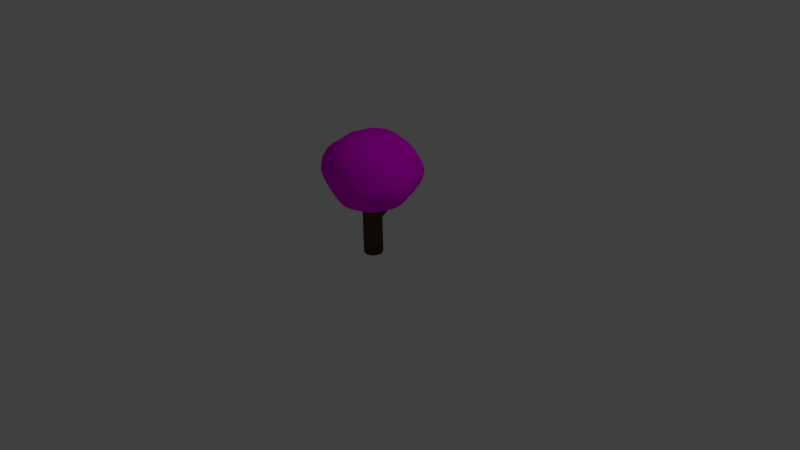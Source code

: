 # Source: ER-baum.blend  (saved by Blender 2.68.0; exported with 4.5.12 LTS)
import bpy
from mathutils import Matrix  # noqa: F401  (used for matrix-valued properties, if any)

bpy.ops.wm.read_factory_settings(use_empty=True)
scene = bpy.context.scene
scene.name = 'Scene'

# ---- collections
col_collection_1 = bpy.data.collections.new('Collection 1'); scene.collection.children.link(col_collection_1)

# ---- images (referenced by path relative to the original .blend; pixels are not part of the script)
import os
ASSET_DIR = os.environ.get("B2B_ASSET_DIR", "")  # directory of the original .blend (textures are referenced by path, not embedded)
HERE = os.path.dirname(os.path.abspath(__file__))  # packed textures are extracted next to this script under _unpacked/

def load_image(name, relpath, width, height, colorspace="sRGB"):
    """Load a texture the original file referenced (path relative to the .blend, or extracted next to this script)."""
    p = next((c for c in (os.path.join(HERE, relpath), os.path.join(ASSET_DIR, relpath)) if relpath and os.path.exists(c)), "")
    if p:
        img = bpy.data.images.load(p, check_existing=True)
        img.name = name
    else:  # same state as the original file: an image datablock whose file is absent (Cycles renders it pink)
        img = bpy.data.images.new(name, width, height)
        img.source = "FILE"
        img.filepath = "//" + (relpath or name)
    img.colorspace_settings.name = colorspace
    return img
img_er_blaetter_png_001 = load_image('ER-Blaetter.png.001', 'ER-Blaetter.png', 1024, 1024, 'sRGB')

# ---- materials (node trees are filled in below, after node groups)
mat_baumkrone = bpy.data.materials.new('Baumkrone')
mat_baumkrone.alpha_threshold = 0.0
mat_baumkrone.diffuse_color = (0.8, 0.2304, 0.1178, 1.0)
mat_baumkrone.roughness = 0.5
mat_baumkrone.line_color = (0.0, 0.0, 0.0, 1.0)
mat_stamm = bpy.data.materials.new('Stamm')
mat_stamm.alpha_threshold = 0.0
mat_stamm.diffuse_color = (0.0985, 0.05158, 0.02525, 1.0)
mat_stamm.roughness = 0.5
mat_stamm.line_color = (0.0, 0.0, 0.0, 1.0)

# ---- material node trees
mat_baumkrone.use_nodes = True; mat_baumkrone.node_tree.nodes.clear()
_N = mat_baumkrone.node_tree.nodes; _L = mat_baumkrone.node_tree.links
n0 = _N.new('ShaderNodeOutputMaterial'); n0.name = 'Material Output'; n0.location = (300, 300)
n1 = _N.new('ShaderNodeBsdfDiffuse'); n1.name = 'Diffuse BSDF'; n1.location = (10, 300)
n2 = _N.new('ShaderNodeTexImage'); n2.name = 'Image Texture'; n2.location = (-180, 300)
n2.width = 140
n2.image = img_er_blaetter_png_001
_L.new(n1.outputs[0], n0.inputs[0])
_L.new(n2.outputs[0], n1.inputs[0])
n0.is_active_output = True

# ---- world
world_world = bpy.data.worlds.new('World'); scene.world = world_world
world_world.color = (0.05088, 0.05088, 0.05088)
world_world.use_sun_shadow = False
world_world.sun_shadow_jitter_overblur = 0.0
world_world.cycles.sampling_method = 'MANUAL'
world_world.cycles.sample_map_resolution = 256

# ---- cameras
cam_camera = bpy.data.cameras.new('Camera')
cam_camera.clip_end = 100.0
cam_camera.lens = 35.0
cam_camera.sensor_width = 32.0
cam_camera.sensor_height = 18.0
cam_camera.ortho_scale = 7.314
cam_camera.dof.focus_distance = 0.0

# ---- lights
light_lamp = bpy.data.lights.new('Lamp', 'POINT')
light_lamp.transmission_factor = 0.0
light_lamp.cutoff_distance = 30.0
light_lamp.energy = 100.0
light_lamp.shadow_buffer_clip_start = 1.001
light_lamp.shadow_soft_size = 0.1
light_lamp.shadow_maximum_resolution = 0.006
light_lamp.use_absolute_resolution = True
light_lamp.cycles.use_multiple_importance_sampling = False

# ---- meshes
me_sphere = bpy.data.meshes.new('Sphere')
me_sphere.from_pydata([(-0.3761, -0.0001681, 0.899), (-0.5518, -0.0007281, 0.8217), (-0.6973, 3.376e-05, 0.6954), (-0.8137, -1.388e-05, 0.5382), (-0.9808, 0.0, 0.1951), (-1.0, 0.0, 4.746e-06), (-0.966, 0.0, -0.1896), (-0.8968, 0.0, -0.3694), (-0.8067, 0.0, -0.535), (-0.6817, -4.145e-05, -0.6753), (-0.5364, 0.0002241, -0.7966), (-0.3705, 0.001204, -0.8869), (-0.1377, 0.1382, 0.98), (-0.2724, 0.2753, 0.9358), (-0.392, 0.3956, 0.8332), (-0.4929, 0.4939, 0.6918), (-0.5818, 0.5818, 0.5469), (-0.6497, 0.6497, 0.3801), (-0.6897, 0.6897, 0.1943), (-0.6928, 0.6924, 0.002428), (-0.6692, 0.6685, -0.1834), (-0.6262, 0.6256, -0.3628), (-0.5692, 0.5692, -0.5339), (-0.4821, 0.482, -0.6746), (-0.3741, 0.3724, -0.7797), (-0.2616, 0.2579, -0.8778), (-0.1351, 0.1339, -0.955), (0.001085, -0.0012, -0.9868), (0.00036, 0.1977, 0.9836), (6.523e-05, 0.3925, 0.9555), (-0.0007997, 0.5596, 0.8471), (1.64e-05, 0.7067, 0.7066), (1.009e-06, 0.832, 0.5557), (3.529e-06, 0.9437, 0.39), (-1.952e-06, 1.005, 0.2039), (-3.041e-06, 0.9765, 0.004349), (-3.554e-07, 0.9371, -0.184), (4.069e-07, 0.896, -0.3689), (4.067e-07, 0.8137, -0.5427), (9.821e-05, 0.7024, -0.701), (0.000969, 0.5449, -0.8088), (0.002065, 0.3686, -0.8737), (0.0002628, 0.1887, -0.9493), (0.1398, 0.1411, 0.9777), (0.28, 0.2785, 0.9652), (0.4054, 0.4028, 0.8628), (0.5173, 0.5167, 0.7358), (0.5978, 0.5978, 0.5699), (0.6538, 0.6538, 0.383), (0.7124, 0.7124, 0.1978), (0.7413, 0.7412, 0.0001619), (0.7134, 0.7129, -0.2003), (0.6625, 0.6622, -0.3876), (0.5917, 0.5917, -0.5586), (0.5, 0.5, -0.7069), (0.3861, 0.3884, -0.8117), (0.2629, 0.2634, -0.8892), (0.1366, 0.1351, -0.9657), (0.1907, 0.003675, 0.94), (0.3813, 0.004595, 0.9119), (0.557, 0.0009071, 0.835), (0.7071, 5.302e-07, 0.7071), (0.8256, 6.365e-05, 0.5511), (0.9092, 0.0002145, 0.3744), (0.9611, 0.0004882, 0.1895), (0.9778, 0.001283, -0.007284), (1.022, 0.0004096, -0.2091), (0.9605, 4.126e-05, -0.3992), (0.8542, 0.0001118, -0.5733), (0.7145, -1.177e-05, -0.7135), (0.5554, -0.0001107, -0.8311), (0.3827, -1.465e-05, -0.9238), (0.1951, -0.0001054, -0.9798), (0.1293, -0.1265, 0.8901), (0.2584, -0.2574, 0.844), (0.3905, -0.3892, 0.8191), (0.5035, -0.5034, 0.7128), (0.5862, -0.5862, 0.5557), (0.6205, -0.621, 0.3614), (0.6613, -0.6612, 0.1828), (0.6846, -0.6841, -0.002574), (0.6962, -0.6961, -0.1973), (0.664, -0.664, -0.3903), (0.5929, -0.5929, -0.5596), (0.5, -0.5, -0.7071), (0.3928, -0.3928, -0.8315), (0.2706, -0.2706, -0.9239), (0.138, -0.1381, -0.9791), (-0.0006246, -0.1847, 0.9081), (-2.717e-06, -0.3847, 0.9074), (-3.001e-05, -0.5693, 0.861), (-1.723e-05, -0.7072, 0.7073), (-0.0004433, -0.838, 0.5564), (-0.000384, -0.9495, 0.3946), (-0.0001429, -0.9538, 0.19), (1.073e-05, -0.9837, -5.463e-05), (0.0002153, -0.9628, -0.1875), (0.0003163, -0.8899, -0.3639), (0.0001083, -0.8188, -0.5457), (3.504e-05, -0.7023, -0.7022), (1.184e-06, -0.5554, -0.8313), (2.465e-07, -0.3827, -0.9239), (0.0002167, -0.1954, -0.9774), (-0.0001635, 0.0009513, 0.9866), (-0.1349, -0.1336, 0.9413), (-0.2677, -0.2655, 0.901), (-0.3938, -0.3942, 0.8288), (-0.5105, -0.5106, 0.7226), (-0.6067, -0.6067, 0.5773), (-0.6667, -0.6667, 0.3944), (-0.6941, -0.6941, 0.1954), (-0.7046, -0.7047, 0.0007488), (-0.6736, -0.674, -0.1851), (-0.6273, -0.6276, -0.3655), (-0.578, -0.5781, -0.5464), (-0.498, -0.498, -0.7038), (-0.3854, -0.3872, -0.811), (-0.2616, -0.2653, -0.8947), (-0.1348, -0.1383, -0.9596), (-0.1912, 0.001255, 0.9563), (-0.9224, -8.565e-06, 0.3808), (-0.1903, -0.001523, -0.9484), (0.0, 0.2, -2.25), (0.0, 0.2, -1.25), (0.1414, 0.1414, -2.25), (0.1414, 0.1414, -1.25), (0.2, -8.742e-09, -2.25), (0.2, -8.742e-09, -1.25), (0.1414, -0.1414, -2.25), (0.1414, -0.1414, -1.25), (-1.748e-08, -0.2, -2.25), (-1.748e-08, -0.2, -1.25), (-0.1414, -0.1414, -2.25), (-0.1414, -0.1414, -1.25), (-0.2, 2.385e-09, -2.25), (-0.2, 2.385e-09, -1.25), (-0.1414, 0.1414, -2.25), (-0.1414, 0.1414, -1.25), (-2.753e-09, 0.2, -1.125), (0.1414, 0.1414, -1.125), (0.2, -8.742e-09, -1.125), (0.1414, -0.1414, -1.125), (-2.024e-08, -0.2, -1.125), (-0.1414, -0.1414, -1.125), (-0.2, 2.385e-09, -1.125), (-0.1414, 0.1414, -1.125), (-4.13e-09, 0.2, -0.875), (0.1414, 0.1414, -0.875), (0.2, -8.742e-09, -0.875), (0.1414, -0.1414, -0.875), (-2.161e-08, -0.2, -0.875), (-0.1414, -0.1414, -0.875), (-0.2, 2.385e-09, -0.875), (-0.1414, 0.1414, -0.875), (0.1292, 0.512, -0.875), (0.2707, 0.4535, -0.875), (0.1292, 0.512, -0.75), (0.2707, 0.4535, -0.75)], [], [(1, 0, 13, 14), (11, 10, 24, 25), (6, 5, 19, 20), (2, 1, 14, 15), (7, 6, 20, 21), (3, 2, 15, 16), (8, 7, 21, 22), (9, 8, 22, 23), (10, 9, 23, 24), (5, 4, 18, 19), (19, 18, 34, 35), (14, 13, 29, 30), (25, 24, 40, 41), (20, 19, 35, 36), (15, 14, 30, 31), (26, 25, 41, 42), (21, 20, 36, 37), (16, 15, 31, 32), (22, 21, 37, 38), (17, 16, 32, 33), (23, 22, 38, 39), (18, 17, 33, 34), (13, 12, 28, 29), (24, 23, 39, 40), (39, 38, 53, 54), (34, 33, 48, 49), (29, 28, 43, 44), (40, 39, 54, 55), (35, 34, 49, 50), (30, 29, 44, 45), (41, 40, 55, 56), (36, 35, 50, 51), (31, 30, 45, 46), (42, 41, 56, 57), (37, 36, 51, 52), (32, 31, 46, 47), (38, 37, 52, 53), (33, 32, 47, 48), (53, 52, 67, 68), (48, 47, 62, 63), (54, 53, 68, 69), (49, 48, 63, 64), (44, 43, 58, 59), (55, 54, 69, 70), (50, 49, 64, 65), (45, 44, 59, 60), (56, 55, 70, 71), (51, 50, 65, 66), (46, 45, 60, 61), (57, 56, 71, 72), (52, 51, 66, 67), (47, 46, 61, 62), (72, 71, 86, 87), (67, 66, 81, 82), (62, 61, 76, 77), (68, 67, 82, 83), (63, 62, 77, 78), (69, 68, 83, 84), (64, 63, 78, 79), (59, 58, 73, 74), (70, 69, 84, 85), (65, 64, 79, 80), (60, 59, 74, 75), (71, 70, 85, 86), (66, 65, 80, 81), (61, 60, 75, 76), (75, 74, 89, 90), (86, 85, 100, 101), (81, 80, 95, 96), (76, 75, 90, 91), (87, 86, 101, 102), (82, 81, 96, 97), (77, 76, 91, 92), (83, 82, 97, 98), (78, 77, 92, 93), (84, 83, 98, 99), (79, 78, 93, 94), (74, 73, 88, 89), (85, 84, 99, 100), (80, 79, 94, 95), (94, 93, 109, 110), (89, 88, 104, 105), (100, 99, 115, 116), (95, 94, 110, 111), (90, 89, 105, 106), (101, 100, 116, 117), (96, 95, 111, 112), (91, 90, 106, 107), (102, 101, 117, 118), (97, 96, 112, 113), (92, 91, 107, 108), (98, 97, 113, 114), (93, 92, 108, 109), (99, 98, 114, 115), (121, 11, 25, 26), (27, 121, 26), (120, 3, 16, 17), (119, 103, 12), (4, 120, 17, 18), (0, 119, 12, 13), (27, 26, 42), (12, 103, 28), (27, 42, 57), (28, 103, 43), (27, 57, 72), (43, 103, 58), (27, 72, 87), (58, 103, 73), (27, 87, 102), (73, 103, 88), (27, 102, 118), (88, 103, 104), (114, 113, 7, 8), (109, 108, 3, 120), (104, 103, 119), (115, 114, 8, 9), (110, 109, 120, 4), (105, 104, 119, 0), (116, 115, 9, 10), (111, 110, 4, 5), (106, 105, 0, 1), (117, 116, 10, 11), (112, 111, 5, 6), (107, 106, 1, 2), (118, 117, 11, 121), (113, 112, 6, 7), (108, 107, 2, 3), (27, 118, 121), (122, 123, 125, 124), (124, 125, 127, 126), (126, 127, 129, 128), (128, 129, 131, 130), (130, 131, 133, 132), (132, 133, 135, 134), (131, 129, 141, 142), (136, 137, 123, 122), (134, 135, 137, 136), (122, 124, 126, 128, 130, 132, 134, 136), (143, 142, 150, 151), (123, 137, 145, 138), (139, 125, 155, 157), (129, 127, 140, 141), (137, 135, 144, 145), (127, 125, 139, 140), (135, 133, 143, 144), (133, 131, 142, 143), (147, 146, 153, 152, 151, 150, 149, 148), (145, 144, 152, 153), (140, 139, 147, 148), (142, 141, 149, 150), (144, 143, 151, 152), (139, 138, 146, 147), (138, 145, 153, 146), (141, 140, 148, 149), (155, 154, 156, 157), (123, 138, 156, 154), (125, 123, 154, 155), (138, 139, 157, 156)])
me_sphere.polygons.foreach_set('use_smooth', [True] * 158)
me_sphere.polygons.foreach_set('material_index', [0, 0, 0, 0, 0, 0, 0, 0, 0, 0, 0, 0, 0, 0, 0, 0, 0, 0, 0, 0, 0, 0, 0, 0, 0, 0, 0, 0, 0, 0, 0, 0, 0, 0, 0, 0, 0, 0, 0, 0, 0, 0, 0, 0, 0, 0, 0, 0, 0, 0, 0, 0, 0, 0, 0, 0, 0, 0, 0, 0, 0, 0, 0, 0, 0, 0, 0, 0, 0, 0, 0, 0, 0, 0, 0, 0, 0, 0, 0, 0, 0, 0, 0, 0, 0, 0, 0, 0, 0, 0, 0, 0, 0, 0, 0, 0, 0, 0, 0, 0, 0, 0, 0, 0, 0, 0, 0, 0, 0, 0, 0, 0, 0, 0, 0, 0, 0, 0, 0, 0, 0, 0, 0, 0, 0, 0, 0, 0, 1, 1, 1, 1, 1, 1, 1, 1, 1, 1, 1, 1, 1, 1, 1, 1, 1, 1, 1, 1, 1, 1, 1, 1, 1, 1, 1, 1, 1, 1])
_uv = me_sphere.uv_layers.new(name='UVMap')
_uv.uv.foreach_set('vector', [0.7011, 0.7646, 0.6715, 0.8239, 0.5855, 0.7709, 0.6002, 0.7046, 0.8384, 0.1832, 0.811, 0.244, 0.6918, 0.1709, 0.7375, 0.1123, 0.7643, 0.4571, 0.7568, 0.5043, 0.6359, 0.4351, 0.642, 0.3868, 0.7187, 0.7068, 0.7011, 0.7646, 0.6002, 0.7046, 0.6106, 0.6421, 0.7726, 0.4079, 0.7643, 0.4571, 0.642, 0.3868, 0.649, 0.3366, 0.7313, 0.6513, 0.7187, 0.7068, 0.6106, 0.6421, 0.6182, 0.586, 0.782, 0.3569, 0.7726, 0.4079, 0.649, 0.3366, 0.6579, 0.2842, 0.7939, 0.3026, 0.782, 0.3569, 0.6579, 0.2842, 0.6705, 0.2292, 0.811, 0.244, 0.7939, 0.3026, 0.6705, 0.2292, 0.6918, 0.1709, 0.7568, 0.5043, 0.7491, 0.5522, 0.6302, 0.4834, 0.6359, 0.4351, 0.6359, 0.4351, 0.6302, 0.4834, 0.5071, 0.4533, 0.5075, 0.4032, 0.6002, 0.7046, 0.5855, 0.7709, 0.5046, 0.751, 0.5056, 0.6823, 0.7375, 0.1123, 0.6918, 0.1709, 0.5115, 0.1249, 0.5165, 0.05662, 0.642, 0.3868, 0.6359, 0.4351, 0.5075, 0.4032, 0.5079, 0.3525, 0.6106, 0.6421, 0.6002, 0.7046, 0.5056, 0.6823, 0.506, 0.6168, 0.8554, 0.0729, 0.7375, 0.1123, 0.5165, 0.05662, 0.9745, 0.02085, 0.649, 0.3366, 0.642, 0.3868, 0.5079, 0.3525, 0.5084, 0.3008, 0.6182, 0.586, 0.6106, 0.6421, 0.506, 0.6168, 0.5064, 0.5583, 0.6579, 0.2842, 0.649, 0.3366, 0.5084, 0.3008, 0.509, 0.2461, 0.6244, 0.5336, 0.6182, 0.586, 0.5064, 0.5583, 0.5068, 0.5037, 0.6705, 0.2292, 0.6579, 0.2842, 0.509, 0.2461, 0.51, 0.1876, 0.6302, 0.4834, 0.6244, 0.5336, 0.5068, 0.5037, 0.5071, 0.4533, 0.5855, 0.7709, 0.56, 0.8393, 0.5032, 0.8237, 0.5046, 0.751, 0.6918, 0.1709, 0.6705, 0.2292, 0.51, 0.1876, 0.5115, 0.1249, 0.51, 0.1876, 0.509, 0.2461, 0.3576, 0.2763, 0.3454, 0.2203, 0.5071, 0.4533, 0.5068, 0.5037, 0.3889, 0.5278, 0.3835, 0.4767, 0.5046, 0.751, 0.5032, 0.8237, 0.4459, 0.8348, 0.4233, 0.7684, 0.5115, 0.1249, 0.51, 0.1876, 0.3454, 0.2203, 0.3256, 0.1621, 0.5075, 0.4032, 0.5071, 0.4533, 0.3835, 0.4767, 0.3783, 0.4282, 0.5056, 0.6823, 0.5046, 0.751, 0.4233, 0.7684, 0.41, 0.7016, 0.5165, 0.05662, 0.5115, 0.1249, 0.3256, 0.1621, 0.2791, 0.1029, 0.5079, 0.3525, 0.5075, 0.4032, 0.3783, 0.4282, 0.3726, 0.3792, 0.506, 0.6168, 0.5056, 0.6823, 0.41, 0.7016, 0.4014, 0.6392, 0.9745, 0.02085, 0.5165, 0.05662, 1.279, 0.1029, 1.146, 0.06613, 0.5084, 0.3008, 0.5079, 0.3525, 0.3726, 0.3792, 0.366, 0.3289, 0.5064, 0.5583, 0.506, 0.6168, 0.4014, 0.6392, 0.3947, 0.5822, 0.509, 0.2461, 0.5084, 0.3008, 0.366, 0.3289, 0.3576, 0.2763, 0.5068, 0.5037, 0.5064, 0.5583, 0.3947, 0.5822, 0.3889, 0.5278, 0.3576, 0.2763, 0.366, 0.3289, 0.2408, 0.3985, 0.231, 0.3469, 0.3889, 0.5278, 0.3947, 0.5822, 0.2822, 0.6439, 0.2726, 0.5921, 0.3454, 0.2203, 0.3576, 0.2763, 0.231, 0.3469, 0.2186, 0.293, 0.3835, 0.4767, 0.3889, 0.5278, 0.2726, 0.5921, 0.2645, 0.5431, 0.4233, 0.7684, 0.4459, 0.8348, 0.3931, 0.8709, 0.3401, 0.8154, 0.3256, 0.1621, 0.3454, 0.2203, 0.2186, 0.293, 0.2006, 0.2348, 0.3783, 0.4282, 0.3835, 0.4767, 0.2645, 0.5431, 0.2567, 0.4937, 0.41, 0.7016, 0.4233, 0.7684, 0.3401, 0.8154, 0.3117, 0.7572, 0.2791, 0.1029, 0.3256, 0.1621, 0.2006, 0.2348, 0.1708, 0.1751, 0.3726, 0.3792, 0.3783, 0.4282, 0.2567, 0.4937, 0.249, 0.4464, 0.4014, 0.6392, 0.41, 0.7016, 0.3117, 0.7572, 0.2943, 0.6988, 0.1461, 0.06613, 0.2791, 0.1029, 0.1708, 0.1751, 0.1121, 0.1216, 0.366, 0.3289, 0.3726, 0.3792, 0.249, 0.4464, 0.2408, 0.3985, 0.3947, 0.5822, 0.4014, 0.6392, 0.2943, 0.6988, 0.2822, 0.6439, 0.1121, 0.1216, 0.1708, 0.1751, 0.0861, 0.229, 0.06013, 0.1608, 0.2408, 0.3985, 0.249, 0.4464, 0.1302, 0.5163, 0.1244, 0.466, 0.2822, 0.6439, 0.2943, 0.6988, 0.1709, 0.7725, 0.1582, 0.7172, 0.231, 0.3469, 0.2408, 0.3985, 0.1244, 0.466, 0.1181, 0.4135, 0.2726, 0.5921, 0.2822, 0.6439, 0.1582, 0.7172, 0.149, 0.6639, 0.2186, 0.293, 0.231, 0.3469, 0.1181, 0.4135, 0.1106, 0.3565, 0.2645, 0.5431, 0.2726, 0.5921, 0.149, 0.6639, 0.142, 0.6136, 0.3401, 0.8154, 0.3931, 0.8709, 0.3523, 0.9264, 0.2328, 0.885, 0.2006, 0.2348, 0.2186, 0.293, 0.1106, 0.3565, 0.1007, 0.2951, 0.2567, 0.4937, 0.2645, 0.5431, 0.142, 0.6136, 0.1359, 0.5649, 0.3117, 0.7572, 0.3401, 0.8154, 0.2328, 0.885, 0.1921, 0.8299, 0.1708, 0.1751, 0.2006, 0.2348, 0.1007, 0.2951, 0.0861, 0.229, 0.249, 0.4464, 0.2567, 0.4937, 0.1359, 0.5649, 0.1302, 0.5163, 0.2943, 0.6988, 0.3117, 0.7572, 0.1921, 0.8299, 0.1709, 0.7725, 0.1921, 0.8299, 0.2328, 0.885, 0.01867, 0.9427, 0.01214, 0.878, 0.0861, 0.229, 0.1007, 0.2951, 0.005418, 0.3195, 0.004634, 0.2501, 0.1302, 0.5163, 0.1359, 0.5649, 0.007483, 0.5979, 0.007164, 0.5488, 0.1709, 0.7725, 0.1921, 0.8299, 0.01214, 0.878, 0.01003, 0.8127, 0.06013, 0.1608, 0.0861, 0.229, 0.004634, 0.2501, 0.003373, 0.1759, 0.1244, 0.466, 0.1302, 0.5163, 0.007164, 0.5488, 0.00683, 0.4973, 0.1582, 0.7172, 0.1709, 0.7725, 0.01003, 0.8127, 0.008895, 0.7534, 0.1181, 0.4135, 0.1244, 0.466, 0.00683, 0.4973, 0.006415, 0.442, 0.149, 0.6639, 0.1582, 0.7172, 0.008895, 0.7534, 0.00829, 0.7001, 0.1106, 0.3565, 0.1181, 0.4135, 0.006415, 0.442, 0.005971, 0.3832, 0.142, 0.6136, 0.149, 0.6639, 0.00829, 0.7001, 0.007854, 0.6482, 0.2328, 0.885, 0.3523, 0.9264, 0.4729, 0.9809, 0.01867, 0.9427, 0.1007, 0.2951, 0.1106, 0.3565, 0.005971, 0.3832, 0.005418, 0.3195, 0.1359, 0.5649, 0.142, 0.6136, 0.007854, 0.6482, 0.007483, 0.5979, 1.008, 0.6482, 1.008, 0.7001, 0.8659, 0.672, 0.8726, 0.6209, 1.019, 0.9427, 0.4729, 0.9809, 0.6486, 0.9339, 0.7782, 0.8966, 1.005, 0.3195, 1.006, 0.3832, 0.9014, 0.3619, 0.9103, 0.3013, 1.007, 0.5979, 1.008, 0.6482, 0.8726, 0.6209, 0.8783, 0.572, 1.012, 0.878, 1.019, 0.9427, 0.7782, 0.8966, 0.8249, 0.8382, 1.005, 0.2501, 1.005, 0.3195, 0.9103, 0.3013, 0.9238, 0.2342, 1.007, 0.5488, 1.007, 0.5979, 0.8783, 0.572, 0.8835, 0.5238, 1.01, 0.8127, 1.012, 0.878, 0.8249, 0.8382, 0.8453, 0.7799, 1.003, 0.1759, 1.005, 0.2501, 0.9238, 0.2342, 0.9468, 0.1648, 1.007, 0.4973, 1.007, 0.5488, 0.8835, 0.5238, 0.8888, 0.4727, 1.009, 0.7534, 1.01, 0.8127, 0.8453, 0.7799, 0.8574, 0.7247, 1.006, 0.442, 1.007, 0.4973, 0.8888, 0.4727, 0.8946, 0.4189, 1.008, 0.7001, 1.009, 0.7534, 0.8574, 0.7247, 0.8659, 0.672, 1.006, 0.3832, 1.006, 0.442, 0.8946, 0.4189, 0.9014, 0.3619, 0.8933, 0.1278, 0.8384, 0.1832, 0.7375, 0.1123, 0.8554, 0.0729, 1.001, 0.0985, 0.8933, 0.1278, 0.8554, 0.0729, 0.7409, 0.6009, 0.7313, 0.6513, 0.6182, 0.586, 0.6244, 0.5336, 0.612, 0.8779, 0.5001, 0.9016, 0.56, 0.8393, 0.7491, 0.5522, 0.7409, 0.6009, 0.6244, 0.5336, 0.6302, 0.4834, 0.6715, 0.8239, 0.612, 0.8779, 0.56, 0.8393, 0.5855, 0.7709, 1.001, 0.0985, 0.8554, 0.0729, 0.9745, 0.02085, 0.56, 0.8393, 0.5001, 0.9016, 0.5032, 0.8237, 1.001, 0.0985, 0.9745, 0.02085, 1.146, 0.06613, 0.5032, 0.8237, 0.5001, 0.9016, 0.4459, 0.8348, 0.0007532, 0.0985, 0.1461, 0.06613, 0.1121, 0.1216, 0.4459, 0.8348, 0.5001, 0.9016, 0.3931, 0.8709, 0.0007532, 0.0985, 0.1121, 0.1216, 0.06013, 0.1608, 0.3931, 0.8709, 0.5001, 0.9016, 0.3523, 0.9264, 0.0007532, 0.0985, 0.06013, 0.1608, 0.003373, 0.1759, 0.3523, 0.9264, 0.5001, 0.9016, 0.4729, 0.9809, 1.001, 0.0985, 1.003, 0.1759, 0.9468, 0.1648, 0.4729, 0.9809, 0.5001, 0.9016, 0.6486, 0.9339, 0.8946, 0.4189, 0.8888, 0.4727, 0.7726, 0.4079, 0.782, 0.3569, 0.8659, 0.672, 0.8574, 0.7247, 0.7313, 0.6513, 0.7409, 0.6009, 0.6486, 0.9339, 0.5001, 0.9016, 0.612, 0.8779, 0.9014, 0.3619, 0.8946, 0.4189, 0.782, 0.3569, 0.7939, 0.3026, 0.8726, 0.6209, 0.8659, 0.672, 0.7409, 0.6009, 0.7491, 0.5522, 0.7782, 0.8966, 0.6486, 0.9339, 0.612, 0.8779, 0.6715, 0.8239, 0.9103, 0.3013, 0.9014, 0.3619, 0.7939, 0.3026, 0.811, 0.244, 0.8783, 0.572, 0.8726, 0.6209, 0.7491, 0.5522, 0.7568, 0.5043, 0.8249, 0.8382, 0.7782, 0.8966, 0.6715, 0.8239, 0.7011, 0.7646, 0.9238, 0.2342, 0.9103, 0.3013, 0.811, 0.244, 0.8384, 0.1832, 0.8835, 0.5238, 0.8783, 0.572, 0.7568, 0.5043, 0.7643, 0.4571, 0.8453, 0.7799, 0.8249, 0.8382, 0.7011, 0.7646, 0.7187, 0.7068, 0.9468, 0.1648, 0.9238, 0.2342, 0.8384, 0.1832, 0.8933, 0.1278, 0.8888, 0.4727, 0.8835, 0.5238, 0.7643, 0.4571, 0.7726, 0.4079, 0.8574, 0.7247, 0.8453, 0.7799, 0.7187, 0.7068, 0.7313, 0.6513, 1.001, 0.0985, 0.9468, 0.1648, 0.8933, 0.1278, 0.0, 0.0, 0.0, 0.0, 0.0, 0.0, 0.0, 0.0, 0.0, 0.0, 0.0, 0.0, 0.0, 0.0, 0.0, 0.0, 0.0, 0.0, 0.0, 0.0, 0.0, 0.0, 0.0, 0.0, 0.0, 0.0, 0.0, 0.0, 0.0, 0.0, 0.0, 0.0, 0.0, 0.0, 0.0, 0.0, 0.0, 0.0, 0.0, 0.0, 0.0, 0.0, 0.0, 0.0, 0.0, 0.0, 0.0, 0.0, 0.0, 0.0, 0.0, 0.0, 0.0, 0.0, 0.0, 0.0, 0.0, 0.0, 0.0, 0.0, 0.0, 0.0, 0.0, 0.0, 0.0, 0.0, 0.0, 0.0, 0.0, 0.0, 0.0, 0.0, 0.0, 0.0, 0.0, 0.0, 0.0, 0.0, 0.0, 0.0, 0.0, 0.0, 0.0, 0.0, 0.0, 0.0, 0.0, 0.0, 0.0, 0.0, 0.0, 0.0, 0.0, 0.0, 0.0, 0.0, 0.0, 0.0, 0.0, 0.0, 0.0, 0.0, 0.0, 0.0, 0.0, 0.0, 0.0, 0.0, 0.0, 0.0, 0.0, 0.0, 0.0, 0.0, 0.0, 0.0, 0.0, 0.0, 0.0, 0.0, 0.0, 0.0, 0.0, 0.0, 0.0, 0.0, 0.0, 0.0, 0.0, 0.0, 0.0, 0.0, 0.0, 0.0, 0.0, 0.0, 0.0, 0.0, 0.0, 0.0, 0.0, 0.0, 0.0, 0.0, 0.0, 0.0, 0.0, 0.0, 0.0, 0.0, 0.0, 0.0, 0.0, 0.0, 0.0, 0.0, 0.0, 0.0, 0.0, 0.0, 0.0, 0.0, 0.0, 0.0, 0.0, 0.0, 0.0, 0.0, 0.0, 0.0, 0.0, 0.0, 0.0, 0.0, 0.0, 0.0, 0.0, 0.0, 0.0, 0.0, 0.0, 0.0, 0.0, 0.0, 0.0, 0.0, 0.0, 0.0, 0.0, 0.0, 0.0, 0.0, 0.0, 0.0, 0.0, 0.0, 0.0, 0.0, 0.0, 0.0, 0.0, 0.0, 0.0, 0.0, 0.0, 0.0, 0.0, 0.0, 0.0, 0.0, 0.0, 0.0, 0.0, 0.0, 0.0, 0.0, 0.0, 0.0, 0.0, 0.0, 0.0, 0.0, 0.0, 0.0, 0.0, 0.0, 0.0, 0.0, 0.0, 0.0, 0.0, 0.0, 0.0, 0.0, 0.0, 0.0, 0.0, 0.0, 0.0, 0.0, 0.0, 0.0, 0.0, 0.0, 0.0, 0.0, 0.0, 0.0, 0.0, 0.0, 0.0, 0.0, 0.0, 0.0, 0.0, 0.0])
me_sphere.materials.append(mat_baumkrone)
me_sphere.materials.append(mat_stamm)
me_sphere.use_remesh_preserve_volume = False
me_sphere.use_remesh_preserve_attributes = False
me_sphere.use_mirror_vertex_groups = False
me_sphere.update()
me_circle = bpy.data.meshes.new('Circle')
me_circle.from_pydata([(-0.9755, 0.0, 12.73), (-1.913, 0.0, 12.5), (-2.778, 0.0, 12.13), (-3.536, 0.0, 11.63), (-4.157, 0.0, 11.03), (-4.619, 0.0, 10.34), (-4.904, 0.0, 9.587), (-5.0, 0.0, 8.806), (-4.904, 0.0, 8.026), (-4.619, 0.0, 7.275), (-4.157, 0.0, 6.584), (-3.536, 0.0, 5.978), (-2.778, 0.0, 5.48), (-1.913, 0.0, 5.111), (-0.9755, 0.0, 4.883), (-0.9012, 0.3733, 12.73), (-1.768, 0.7322, 12.5), (-2.566, 1.063, 12.13), (-3.266, 1.353, 11.63), (-3.841, 1.591, 11.03), (-4.268, 1.768, 10.34), (-4.531, 1.877, 9.587), (-4.619, 1.913, 8.806), (-4.531, 1.877, 8.026), (-4.268, 1.768, 7.275), (-3.841, 1.591, 6.584), (-3.266, 1.353, 5.978), (-2.566, 1.063, 5.48), (-1.768, 0.7322, 5.111), (-0.9012, 0.3733, 4.883), (-0.6897, 0.6897, 12.73), (-1.353, 1.353, 12.5), (-1.964, 1.964, 12.13), (-2.5, 2.5, 11.63), (-2.94, 2.94, 11.03), (-3.266, 3.266, 10.34), (-3.468, 3.468, 9.587), (-3.536, 3.536, 8.806), (-3.468, 3.468, 8.026), (-3.266, 3.266, 7.275), (-2.94, 2.94, 6.584), (-2.5, 2.5, 5.978), (-1.964, 1.964, 5.48), (-1.353, 1.353, 5.111), (-0.6897, 0.6897, 4.883), (-0.3733, 0.9012, 12.73), (-0.7322, 1.768, 12.5), (-1.063, 2.566, 12.13), (-1.353, 3.266, 11.63), (-1.591, 3.841, 11.03), (-1.768, 4.268, 10.34), (-1.877, 4.531, 9.587), (-1.913, 4.619, 8.806), (-1.877, 4.531, 8.026), (-1.768, 4.268, 7.275), (-1.591, 3.841, 6.584), (-1.353, 3.266, 5.978), (-1.063, 2.566, 5.48), (-0.7322, 1.768, 5.111), (-0.3733, 0.9012, 4.883), (1.63e-06, 0.9755, 12.73), (1.676e-06, 1.913, 12.5), (1.728e-06, 2.778, 12.13), (1.611e-06, 3.536, 11.63), (1.65e-06, 4.157, 11.03), (1.679e-06, 4.619, 10.34), (1.885e-06, 4.904, 9.587), (1.649e-06, 5.0, 8.806), (1.61e-06, 4.904, 8.026), (1.769e-06, 4.619, 7.275), (1.65e-06, 4.157, 6.584), (1.611e-06, 3.536, 5.978), (1.82e-06, 2.778, 5.48), (1.747e-06, 1.913, 5.111), (1.644e-06, 0.9755, 4.883), (0.3733, 0.9012, 12.73), (0.7322, 1.768, 12.5), (1.063, 2.566, 12.13), (1.353, 3.266, 11.63), (1.591, 3.841, 11.03), (1.768, 4.268, 10.34), (1.877, 4.531, 9.587), (1.913, 4.619, 8.806), (1.877, 4.531, 8.026), (1.768, 4.268, 7.275), (1.591, 3.841, 6.584), (1.353, 3.266, 5.978), (1.063, 2.566, 5.48), (0.7322, 1.768, 5.111), (0.3733, 0.9012, 4.883), (0.6898, 0.6897, 12.73), (1.353, 1.353, 12.5), (1.964, 1.964, 12.13), (2.5, 2.5, 11.63), (2.94, 2.94, 11.03), (3.266, 3.266, 10.34), (3.468, 3.468, 9.587), (3.536, 3.536, 8.806), (3.468, 3.468, 8.026), (3.266, 3.266, 7.275), (2.94, 2.94, 6.584), (2.5, 2.5, 5.978), (1.964, 1.964, 5.48), (1.353, 1.353, 5.111), (0.6898, 0.6897, 4.883), (0.9012, 0.3733, 12.73), (1.768, 0.7322, 12.5), (2.566, 1.063, 12.13), (3.266, 1.353, 11.63), (3.841, 1.591, 11.03), (4.268, 1.768, 10.34), (4.531, 1.877, 9.587), (4.619, 1.913, 8.806), (4.531, 1.877, 8.026), (4.268, 1.768, 7.275), (3.841, 1.591, 6.584), (3.266, 1.353, 5.978), (2.566, 1.063, 5.48), (1.768, 0.7322, 5.111), (0.9012, 0.3733, 4.883), (0.9755, -6.888e-09, 12.73), (1.913, -1.575e-09, 12.5), (2.778, -1.908e-07, 12.13), (3.536, -2.571e-07, 11.63), (4.157, -3.201e-07, 11.03), (4.619, -3.486e-07, 10.34), (4.904, -4.409e-07, 9.587), (5.0, -4.319e-08, 8.806), (4.904, -1.42e-07, 8.026), (4.619, -4.964e-08, 7.275), (4.157, -3.201e-07, 6.584), (3.536, -2.571e-07, 5.978), (2.778, -2.832e-07, 5.48), (1.913, -2.553e-07, 5.111), (0.9755, 7.788e-09, 4.883), (0.9012, -0.3733, 12.73), (1.768, -0.7322, 12.5), (2.566, -1.063, 12.13), (3.266, -1.353, 11.63), (3.841, -1.591, 11.03), (4.268, -1.768, 10.34), (4.531, -1.877, 9.587), (4.619, -1.913, 8.806), (4.531, -1.877, 8.026), (4.268, -1.768, 7.275), (3.841, -1.591, 6.584), (3.266, -1.353, 5.978), (2.566, -1.063, 5.48), (1.768, -0.7322, 5.111), (0.9012, -0.3733, 4.883), (0.6898, -0.6897, 12.73), (1.353, -1.353, 12.5), (1.964, -1.964, 12.13), (2.5, -2.5, 11.63), (2.94, -2.94, 11.03), (3.266, -3.266, 10.34), (3.468, -3.468, 9.587), (3.536, -3.536, 8.806), (3.468, -3.468, 8.026), (3.266, -3.266, 7.275), (2.94, -2.94, 6.584), (2.5, -2.5, 5.978), (1.964, -1.964, 5.48), (1.353, -1.353, 5.111), (0.6898, -0.6897, 4.883), (0.3733, -0.9012, 12.73), (0.7322, -1.768, 12.5), (1.063, -2.566, 12.13), (1.353, -3.266, 11.63), (1.591, -3.841, 11.03), (1.768, -4.268, 10.34), (1.877, -4.531, 9.587), (1.913, -4.619, 8.806), (1.877, -4.531, 8.026), (1.768, -4.268, 7.275), (1.591, -3.841, 6.584), (1.353, -3.266, 5.978), (1.063, -2.566, 5.48), (0.7322, -1.768, 5.111), (0.3733, -0.9012, 4.883), (1.645e-06, -0.9755, 12.73), (1.616e-06, -1.913, 12.5), (1.346e-06, -2.778, 12.13), (1.05e-06, -3.536, 11.63), (1.148e-06, -4.157, 11.03), (1.233e-06, -4.619, 10.34), (1.165e-06, -4.904, 9.587), (1.586e-06, -5.0, 8.806), (1.578e-06, -4.904, 8.026), (1.281e-06, -4.619, 7.275), (1.148e-06, -4.157, 6.584), (1.05e-06, -3.536, 5.978), (1.299e-06, -2.778, 5.48), (1.293e-06, -1.913, 5.111), (1.562e-06, -0.9755, 4.883), (-0.3733, -0.9012, 12.73), (-0.7322, -1.768, 12.5), (-1.063, -2.566, 12.13), (-1.353, -3.266, 11.63), (-1.591, -3.841, 11.03), (-1.768, -4.268, 10.34), (-1.877, -4.531, 9.587), (-1.913, -4.619, 8.806), (-1.877, -4.531, 8.026), (-1.768, -4.268, 7.275), (-1.591, -3.841, 6.584), (-1.353, -3.266, 5.978), (-1.063, -2.566, 5.48), (-0.7322, -1.768, 5.111), (-0.3733, -0.9012, 4.883), (4.772e-07, -1.152e-06, 12.81), (-0.6897, -0.6897, 12.73), (-1.353, -1.353, 12.5), (-1.964, -1.964, 12.13), (-2.5, -2.5, 11.63), (-2.94, -2.94, 11.03), (-3.266, -3.266, 10.34), (-3.468, -3.468, 9.587), (-3.536, -3.536, 8.806), (-3.468, -3.468, 8.026), (-3.266, -3.266, 7.275), (-2.94, -2.94, 6.584), (-2.5, -2.5, 5.978), (-1.964, -1.964, 5.48), (-1.353, -1.353, 5.111), (-0.6897, -0.6897, 4.883), (1.629e-06, 0.0, 4.806), (-0.9012, -0.3733, 12.73), (-1.768, -0.7322, 12.5), (-2.566, -1.063, 12.13), (-3.266, -1.353, 11.63), (-3.841, -1.591, 11.03), (-4.268, -1.768, 10.34), (-4.531, -1.877, 9.587), (-4.619, -1.913, 8.806), (-4.531, -1.877, 8.026), (-4.268, -1.768, 7.275), (-3.841, -1.591, 6.584), (-3.266, -1.353, 5.978), (-2.566, -1.063, 5.48), (-1.768, -0.7322, 5.111), (-0.9012, -0.3733, 4.883), (0.0, 1.0, 0.0), (-0.7071, 0.7071, 0.0), (-1.0, -4.371e-08, 0.0), (-0.7071, -0.7071, 0.0), (8.742e-08, -1.0, 0.0), (0.7071, -0.7071, 0.0), (1.0, 1.192e-08, 0.0), (0.7071, 0.7071, 0.0), (0.0, 1.0, 10.0), (-0.7071, 0.7071, 10.0), (-1.0, -4.371e-08, 10.0), (-0.7071, -0.7071, 10.0), (8.742e-08, -1.0, 10.0), (0.7071, -0.7071, 10.0), (1.0, 1.192e-08, 10.0), (0.7071, 0.7071, 10.0), (0.0, 1.0, 4.327), (-0.7071, 0.7071, 4.327), (0.7071, 0.7071, 4.327), (-1.0, -4.371e-08, 4.327), (-0.7071, -0.7071, 3.578), (8.742e-08, -1.0, 3.578), (0.7071, -0.7071, 4.327), (1.0, 1.192e-08, 4.327), (-0.7071, 0.7071, 3.852), (-0.7071, -0.7071, 3.103), (0.7071, -0.7071, 3.852), (0.0, 1.0, 3.852), (0.7071, 0.7071, 3.852), (-1.0, -4.371e-08, 3.852), (8.742e-08, -1.0, 3.103), (1.0, 1.192e-08, 3.852), (-0.7654, 2.848, 6.327), (-1.472, 2.555, 6.327), (-1.472, 2.555, 5.852), (-0.7654, 2.848, 5.852), (-1.322, -2.191, 5.132), (-0.6147, -2.484, 5.132), (-1.322, -2.191, 4.657), (-0.6147, -2.484, 4.657)], [], [(12, 11, 26, 27), (7, 6, 21, 22), (2, 1, 16, 17), (13, 12, 27, 28), (8, 7, 22, 23), (3, 2, 17, 18), (14, 13, 28, 29), (9, 8, 23, 24), (4, 3, 18, 19), (10, 9, 24, 25), (5, 4, 19, 20), (11, 10, 25, 26), (6, 5, 20, 21), (1, 0, 15, 16), (27, 26, 41, 42), (22, 21, 36, 37), (17, 16, 31, 32), (28, 27, 42, 43), (23, 22, 37, 38), (18, 17, 32, 33), (29, 28, 43, 44), (24, 23, 38, 39), (19, 18, 33, 34), (25, 24, 39, 40), (20, 19, 34, 35), (26, 25, 40, 41), (21, 20, 35, 36), (16, 15, 30, 31), (41, 40, 55, 56), (36, 35, 50, 51), (31, 30, 45, 46), (42, 41, 56, 57), (37, 36, 51, 52), (32, 31, 46, 47), (43, 42, 57, 58), (38, 37, 52, 53), (33, 32, 47, 48), (44, 43, 58, 59), (39, 38, 53, 54), (34, 33, 48, 49), (40, 39, 54, 55), (35, 34, 49, 50), (49, 48, 63, 64), (55, 54, 69, 70), (50, 49, 64, 65), (56, 55, 70, 71), (51, 50, 65, 66), (46, 45, 60, 61), (57, 56, 71, 72), (52, 51, 66, 67), (47, 46, 61, 62), (58, 57, 72, 73), (53, 52, 67, 68), (48, 47, 62, 63), (59, 58, 73, 74), (54, 53, 68, 69), (68, 67, 82, 83), (63, 62, 77, 78), (74, 73, 88, 89), (69, 68, 83, 84), (64, 63, 78, 79), (70, 69, 84, 85), (65, 64, 79, 80), (71, 70, 85, 86), (66, 65, 80, 81), (61, 60, 75, 76), (72, 71, 86, 87), (67, 66, 81, 82), (62, 61, 76, 77), (73, 72, 87, 88), (87, 86, 101, 102), (82, 81, 96, 97), (77, 76, 91, 92), (88, 87, 102, 103), (83, 82, 97, 98), (78, 77, 92, 93), (89, 88, 103, 104), (84, 83, 98, 99), (79, 78, 93, 94), (85, 84, 99, 100), (80, 79, 94, 95), (86, 85, 100, 101), (81, 80, 95, 96), (76, 75, 90, 91), (101, 100, 115, 116), (96, 95, 110, 111), (91, 90, 105, 106), (102, 101, 116, 117), (97, 96, 111, 112), (92, 91, 106, 107), (103, 102, 117, 118), (98, 97, 112, 113), (93, 92, 107, 108), (104, 103, 118, 119), (99, 98, 113, 114), (94, 93, 108, 109), (100, 99, 114, 115), (95, 94, 109, 110), (109, 108, 123, 124), (115, 114, 129, 130), (110, 109, 124, 125), (116, 115, 130, 131), (111, 110, 125, 126), (106, 105, 120, 121), (117, 116, 131, 132), (112, 111, 126, 127), (107, 106, 121, 122), (118, 117, 132, 133), (113, 112, 127, 128), (108, 107, 122, 123), (119, 118, 133, 134), (114, 113, 128, 129), (128, 127, 142, 143), (123, 122, 137, 138), (134, 133, 148, 149), (129, 128, 143, 144), (124, 123, 138, 139), (130, 129, 144, 145), (125, 124, 139, 140), (131, 130, 145, 146), (126, 125, 140, 141), (121, 120, 135, 136), (132, 131, 146, 147), (127, 126, 141, 142), (122, 121, 136, 137), (133, 132, 147, 148), (147, 146, 161, 162), (142, 141, 156, 157), (137, 136, 151, 152), (148, 147, 162, 163), (143, 142, 157, 158), (138, 137, 152, 153), (149, 148, 163, 164), (144, 143, 158, 159), (139, 138, 153, 154), (145, 144, 159, 160), (140, 139, 154, 155), (146, 145, 160, 161), (141, 140, 155, 156), (136, 135, 150, 151), (161, 160, 175, 176), (156, 155, 170, 171), (151, 150, 165, 166), (162, 161, 176, 177), (157, 156, 171, 172), (152, 151, 166, 167), (163, 162, 177, 178), (158, 157, 172, 173), (153, 152, 167, 168), (164, 163, 178, 179), (159, 158, 173, 174), (154, 153, 168, 169), (160, 159, 174, 175), (155, 154, 169, 170), (175, 174, 189, 190), (170, 169, 184, 185), (176, 175, 190, 191), (171, 170, 185, 186), (166, 165, 180, 181), (177, 176, 191, 192), (172, 171, 186, 187), (167, 166, 181, 182), (178, 177, 192, 193), (173, 172, 187, 188), (168, 167, 182, 183), (179, 178, 193, 194), (174, 173, 188, 189), (169, 168, 183, 184), (183, 182, 197, 198), (194, 193, 208, 209), (189, 188, 203, 204), (184, 183, 198, 199), (190, 189, 204, 205), (185, 184, 199, 200), (191, 190, 205, 206), (186, 185, 200, 201), (181, 180, 195, 196), (192, 191, 206, 207), (187, 186, 201, 202), (182, 181, 196, 197), (193, 192, 207, 208), (188, 187, 202, 203), (202, 201, 217, 218), (197, 196, 212, 213), (208, 207, 223, 224), (203, 202, 218, 219), (198, 197, 213, 214), (209, 208, 224, 225), (204, 203, 219, 220), (199, 198, 214, 215), (205, 204, 220, 221), (200, 199, 215, 216), (206, 205, 221, 222), (201, 200, 216, 217), (196, 195, 211, 212), (207, 206, 222, 223), (222, 221, 237, 238), (217, 216, 232, 233), (212, 211, 227, 228), (223, 222, 238, 239), (218, 217, 233, 234), (213, 212, 228, 229), (224, 223, 239, 240), (219, 218, 234, 235), (214, 213, 229, 230), (225, 224, 240, 241), (220, 219, 235, 236), (215, 214, 230, 231), (221, 220, 236, 237), (216, 215, 231, 232), (226, 14, 29), (0, 210, 15), (226, 29, 44), (15, 210, 30), (30, 210, 45), (226, 44, 59), (226, 59, 74), (45, 210, 60), (226, 74, 89), (60, 210, 75), (226, 89, 104), (75, 210, 90), (90, 210, 105), (226, 104, 119), (226, 119, 134), (105, 210, 120), (226, 134, 149), (120, 210, 135), (226, 149, 164), (135, 210, 150), (226, 164, 179), (150, 210, 165), (226, 179, 194), (165, 210, 180), (226, 194, 209), (180, 210, 195), (226, 209, 225), (195, 210, 211), (226, 225, 241), (211, 210, 227), (226, 241, 14), (237, 236, 9, 10), (232, 231, 4, 5), (227, 210, 0), (238, 237, 10, 11), (233, 232, 5, 6), (228, 227, 0, 1), (239, 238, 11, 12), (234, 233, 6, 7), (229, 228, 1, 2), (240, 239, 12, 13), (235, 234, 7, 8), (230, 229, 2, 3), (241, 240, 13, 14), (236, 235, 8, 9), (231, 230, 3, 4), (246, 244, 245), (244, 242, 243), (248, 246, 247), (242, 248, 249), (246, 248, 242), (244, 246, 242), (254, 253, 252), (252, 251, 250), (256, 255, 254), (250, 257, 256), (254, 250, 256), (252, 250, 254), (259, 258, 250, 251), (258, 260, 257, 250), (262, 261, 252, 253), (264, 263, 254, 255), (260, 265, 256, 257), (261, 259, 251, 252), (263, 262, 253, 254), (265, 264, 255, 256), (266, 269, 277, 276), (269, 270, 260, 258), (267, 271, 261, 262), (268, 272, 263, 264), (270, 273, 265, 260), (271, 266, 259, 261), (272, 267, 280, 281), (273, 268, 264, 265), (243, 242, 269, 266), (242, 249, 270, 269), (245, 244, 271, 267), (247, 246, 272, 268), (249, 248, 273, 270), (244, 243, 266, 271), (246, 245, 267, 272), (248, 247, 268, 273), (276, 277, 274, 275), (259, 266, 276, 275), (258, 259, 275, 274), (269, 258, 274, 277), (281, 280, 278, 279), (267, 262, 278, 280), (263, 272, 281, 279), (262, 263, 279, 278)])
me_circle.polygons.foreach_set('material_index', [1, 1, 1, 1, 1, 1, 1, 1, 1, 1, 1, 1, 1, 1, 1, 1, 1, 1, 1, 1, 1, 1, 1, 1, 1, 1, 1, 1, 1, 1, 1, 1, 1, 1, 1, 1, 1, 1, 1, 1, 1, 1, 1, 1, 1, 1, 1, 1, 1, 1, 1, 1, 1, 1, 1, 1, 1, 1, 1, 1, 1, 1, 1, 1, 1, 1, 1, 1, 1, 1, 1, 1, 1, 1, 1, 1, 1, 1, 1, 1, 1, 1, 1, 1, 1, 1, 1, 1, 1, 1, 1, 1, 1, 1, 1, 1, 1, 1, 1, 1, 1, 1, 1, 1, 1, 1, 1, 1, 1, 1, 1, 1, 1, 1, 1, 1, 1, 1, 1, 1, 1, 1, 1, 1, 1, 1, 1, 1, 1, 1, 1, 1, 1, 1, 1, 1, 1, 1, 1, 1, 1, 1, 1, 1, 1, 1, 1, 1, 1, 1, 1, 1, 1, 1, 1, 1, 1, 1, 1, 1, 1, 1, 1, 1, 1, 1, 1, 1, 1, 1, 1, 1, 1, 1, 1, 1, 1, 1, 1, 1, 1, 1, 1, 1, 1, 1, 1, 1, 1, 1, 1, 1, 1, 1, 1, 1, 1, 1, 1, 1, 1, 1, 1, 1, 1, 1, 1, 1, 1, 1, 1, 1, 1, 1, 1, 1, 1, 1, 1, 1, 1, 1, 1, 1, 1, 1, 1, 1, 1, 1, 1, 1, 1, 1, 1, 1, 1, 1, 1, 1, 1, 1, 1, 1, 1, 1, 1, 1, 1, 1, 1, 1, 1, 1, 1, 1, 0, 0, 0, 0, 0, 0, 0, 0, 0, 0, 0, 0, 0, 0, 0, 0, 0, 0, 0, 0, 0, 0, 0, 0, 0, 0, 0, 0, 0, 0, 0, 0, 0, 0, 0, 0, 0, 0, 0, 0, 0, 0, 0, 0])
me_circle.materials.append(mat_stamm)
me_circle.materials.append(mat_baumkrone)
me_circle.use_remesh_preserve_volume = False
me_circle.use_remesh_preserve_attributes = False
me_circle.use_mirror_vertex_groups = False
me_circle.update()

# ---- objects
ob_baum = bpy.data.objects.new('Baum', me_sphere)
ob_baum_001 = bpy.data.objects.new('Baum.001', me_circle)
ob_lamp = bpy.data.objects.new('Lamp', light_lamp)
ob_camera = bpy.data.objects.new('Camera', cam_camera)

# ---- transforms, parenting, visibility, modifiers, constraints
ob_baum.location = (0.0, 0.0, 1.167)
ob_baum.scale = (0.625, 0.625, 0.5)
ob_baum.lineart.crease_threshold = 0.0
ob_baum_001.location = (0.0, 0.0, 0.0)
ob_baum_001.scale = (0.5, 0.5, 0.5)
ob_baum_001.hide_viewport = True
ob_baum_001.hide_select = True
ob_baum_001.hide_render = True
ob_baum_001.lineart.crease_threshold = 0.0
ob_lamp.location = (4.076, 1.005, 5.904)
ob_lamp.rotation_euler = (0.6503, 0.05522, 1.866)
ob_lamp.lock_rotations_4d = False
ob_lamp.empty_display_type = 'ARROWS'
ob_lamp.color = (0.0, 0.0, 0.0, 0.0)
ob_lamp.lineart.crease_threshold = 0.0
ob_camera.location = (7.481, -6.508, 5.344)
ob_camera.rotation_euler = (1.109, 0.01082, 0.8149)
ob_camera.lock_rotations_4d = False
ob_camera.empty_display_type = 'ARROWS'
ob_camera.color = (0.0, 0.0, 0.0, 0.0)
ob_camera.display_type = 'WIRE'
ob_camera.lineart.crease_threshold = 0.0

# ---- collection membership
col_collection_1.objects.link(ob_baum)
col_collection_1.objects.link(ob_baum_001)
col_collection_1.objects.link(ob_lamp)
col_collection_1.objects.link(ob_camera)

# ---- scene / render settings (as saved in the file)
scene.camera = ob_camera
scene.frame_start = 1; scene.frame_end = 250; scene.frame_set(1)
scene.render.engine = 'CYCLES'
scene.render.image_settings.color_mode = 'RGB'
scene.render.image_settings.compression = 90
scene.render.resolution_percentage = 50
scene.render.dither_intensity = 0.0
scene.cycles.use_denoising = False
scene.cycles.samples = 10
scene.cycles.sampling_pattern = 'TABULATED_SOBOL'
scene.cycles.light_sampling_threshold = 0.0
scene.cycles.use_adaptive_sampling = False
scene.cycles.use_light_tree = False
scene.cycles.blur_glossy = 0.0
scene.cycles.volume_bounces = 1
scene.cycles.pixel_filter_type = 'GAUSSIAN'
scene.cycles.sample_clamp_indirect = 0.0
scene.view_settings.view_transform = 'Standard'
bpy.context.view_layer.update()
